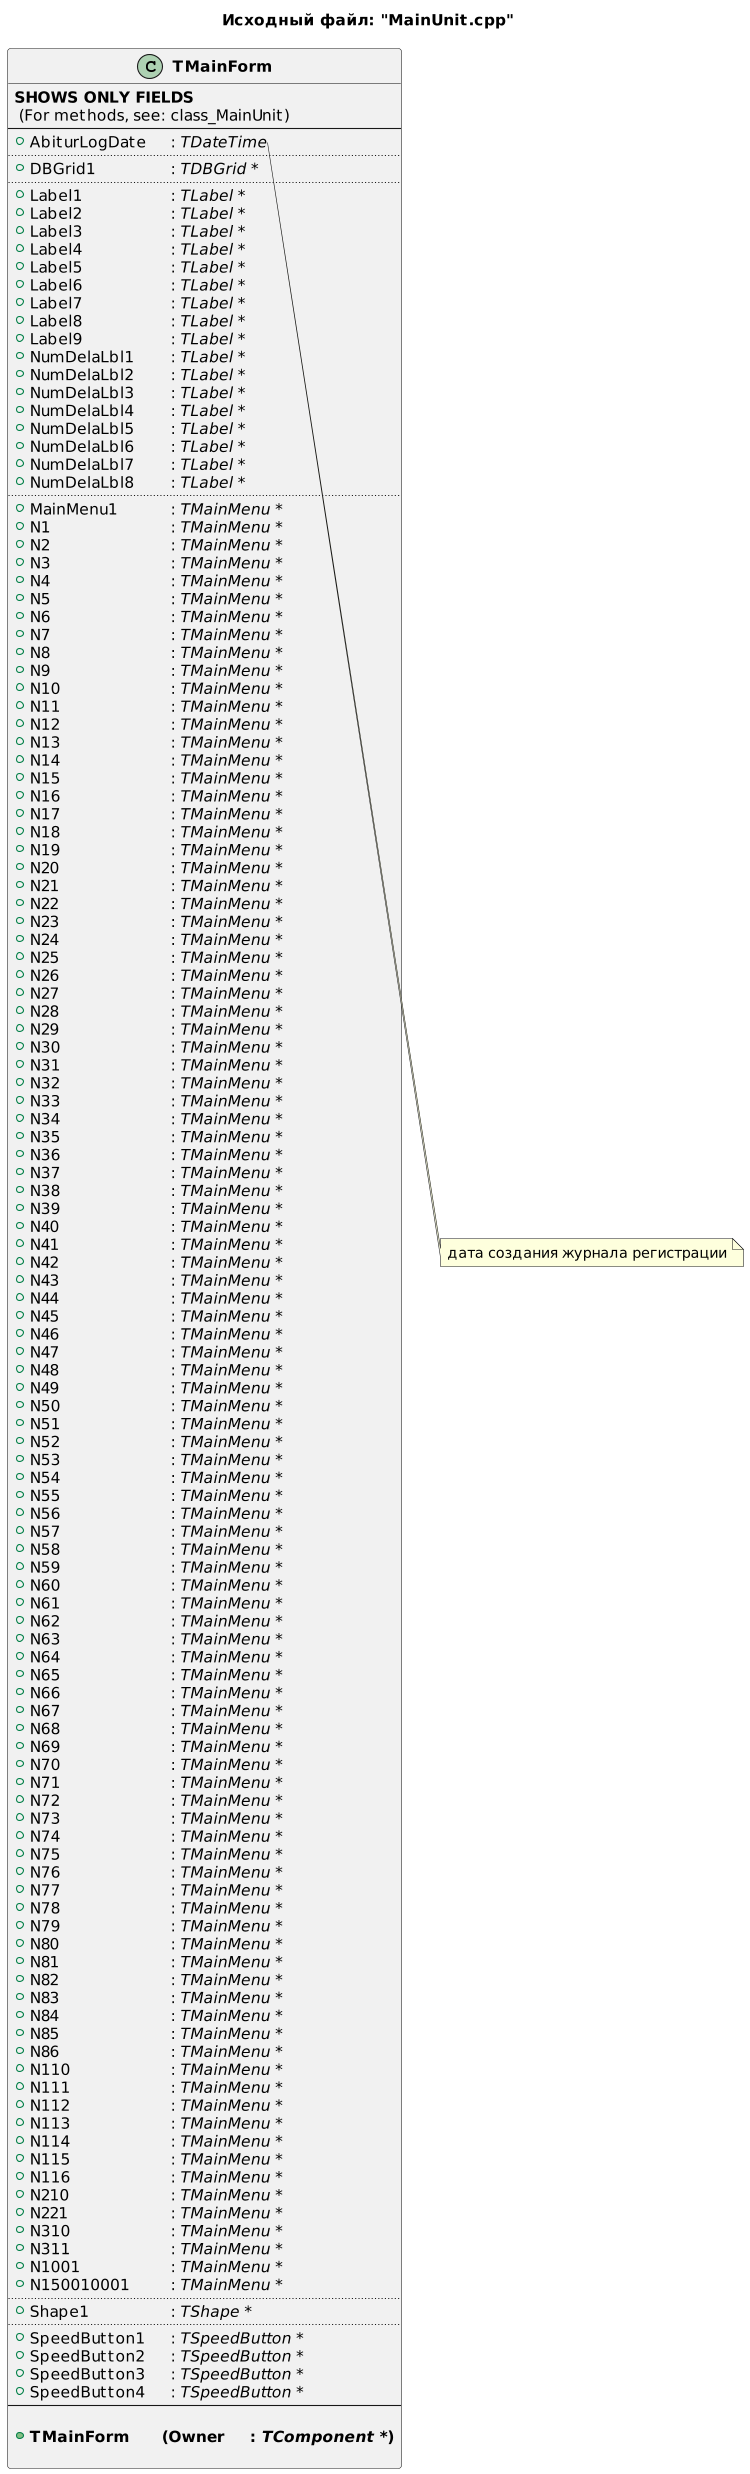

The diagram above was rendered by PlantUML. Its source (embedded in the PNG):
@startuml
title Исходный файл: "MainUnit.cpp"

scale 750 width

class "<b>TMainForm</b>"
{
    <b>SHOWS ONLY FIELDS</b>\n (For methods, see: class_MainUnit)
    --
    + AbiturLogDate \t: <i>TDateTime</i>
    ..
    + DBGrid1 \t\t: <i>TDBGrid *</i>
    ..
    + Label1 \t\t\t: <i>TLabel *</i>
    + Label2 \t\t\t: <i>TLabel *</i>
    + Label3 \t\t\t: <i>TLabel *</i>
    + Label4 \t\t\t: <i>TLabel *</i>
    + Label5 \t\t\t: <i>TLabel *</i>
    + Label6 \t\t\t: <i>TLabel *</i>
    + Label7 \t\t\t: <i>TLabel *</i>
    + Label8 \t\t\t: <i>TLabel *</i>
    + Label9 \t\t\t: <i>TLabel *</i>
    + NumDelaLbl1 \t: <i>TLabel *</i>
    + NumDelaLbl2 \t: <i>TLabel *</i>
    + NumDelaLbl3 \t: <i>TLabel *</i>
    + NumDelaLbl4 \t: <i>TLabel *</i>
    + NumDelaLbl5 \t: <i>TLabel *</i>
    + NumDelaLbl6 \t: <i>TLabel *</i>
    + NumDelaLbl7 \t: <i>TLabel *</i>
    + NumDelaLbl8 \t: <i>TLabel *</i>
    ..
    + MainMenu1 \t\t: <i>TMainMenu *</i>
    + N1 \t\t\t\t: <i>TMainMenu *</i>
    + N2 \t\t\t\t: <i>TMainMenu *</i>
    + N3 \t\t\t\t: <i>TMainMenu *</i>
    + N4 \t\t\t\t: <i>TMainMenu *</i>
    + N5 \t\t\t\t: <i>TMainMenu *</i>
    + N6 \t\t\t\t: <i>TMainMenu *</i>
    + N7 \t\t\t\t: <i>TMainMenu *</i>
    + N8 \t\t\t\t: <i>TMainMenu *</i>
    + N9 \t\t\t\t: <i>TMainMenu *</i>
    + N10 \t\t\t: <i>TMainMenu *</i>
    + N11 \t\t\t: <i>TMainMenu *</i>
    + N12 \t\t\t\t: <i>TMainMenu *</i>
    + N13 \t\t\t: <i>TMainMenu *</i>
    + N14 \t\t\t\t: <i>TMainMenu *</i>
    + N15 \t\t\t: <i>TMainMenu *</i>
    + N16 \t\t\t: <i>TMainMenu *</i>
    + N17 \t\t\t: <i>TMainMenu *</i>
    + N18 \t\t\t\t: <i>TMainMenu *</i>
    + N19 \t\t\t: <i>TMainMenu *</i>
    + N20 \t\t\t\t: <i>TMainMenu *</i>
    + N21 \t\t\t\t: <i>TMainMenu *</i>
    + N22 \t\t\t\t: <i>TMainMenu *</i>
    + N23 \t\t\t\t: <i>TMainMenu *</i>
    + N24 \t\t\t\t: <i>TMainMenu *</i>
    + N25 \t\t\t\t: <i>TMainMenu *</i>
    + N26 \t\t\t\t: <i>TMainMenu *</i>
    + N27 \t\t\t\t: <i>TMainMenu *</i>
    + N28 \t\t\t\t: <i>TMainMenu *</i>
    + N29 \t\t\t\t: <i>TMainMenu *</i>
    + N30 \t\t\t: <i>TMainMenu *</i>
    + N31 \t\t\t: <i>TMainMenu *</i>
    + N32 \t\t\t\t: <i>TMainMenu *</i>
    + N33 \t\t\t: <i>TMainMenu *</i>
    + N34 \t\t\t\t: <i>TMainMenu *</i>
    + N35 \t\t\t: <i>TMainMenu *</i>
    + N36 \t\t\t: <i>TMainMenu *</i>
    + N37 \t\t\t: <i>TMainMenu *</i>
    + N38 \t\t\t\t: <i>TMainMenu *</i>
    + N39 \t\t\t: <i>TMainMenu *</i>
    + N40 \t\t\t\t: <i>TMainMenu *</i>
    + N41 \t\t\t\t: <i>TMainMenu *</i>
    + N42 \t\t\t\t: <i>TMainMenu *</i>
    + N43 \t\t\t\t: <i>TMainMenu *</i>
    + N44 \t\t\t\t: <i>TMainMenu *</i>
    + N45 \t\t\t\t: <i>TMainMenu *</i>
    + N46 \t\t\t\t: <i>TMainMenu *</i>
    + N47 \t\t\t\t: <i>TMainMenu *</i>
    + N48 \t\t\t\t: <i>TMainMenu *</i>
    + N49 \t\t\t\t: <i>TMainMenu *</i>
    + N50 \t\t\t: <i>TMainMenu *</i>
    + N51 \t\t\t: <i>TMainMenu *</i>
    + N52 \t\t\t\t: <i>TMainMenu *</i>
    + N53 \t\t\t: <i>TMainMenu *</i>
    + N54 \t\t\t\t: <i>TMainMenu *</i>
    + N55 \t\t\t: <i>TMainMenu *</i>
    + N56 \t\t\t: <i>TMainMenu *</i>
    + N57 \t\t\t: <i>TMainMenu *</i>
    + N58 \t\t\t\t: <i>TMainMenu *</i>
    + N59 \t\t\t: <i>TMainMenu *</i>
    + N60 \t\t\t: <i>TMainMenu *</i>
    + N61 \t\t\t: <i>TMainMenu *</i>
    + N62 \t\t\t\t: <i>TMainMenu *</i>
    + N63 \t\t\t: <i>TMainMenu *</i>
    + N64 \t\t\t\t: <i>TMainMenu *</i>
    + N65 \t\t\t: <i>TMainMenu *</i>
    + N66 \t\t\t: <i>TMainMenu *</i>
    + N67 \t\t\t: <i>TMainMenu *</i>
    + N68 \t\t\t\t: <i>TMainMenu *</i>
    + N69 \t\t\t: <i>TMainMenu *</i>
    + N70 \t\t\t: <i>TMainMenu *</i>
    + N71 \t\t\t: <i>TMainMenu *</i>
    + N72 \t\t\t\t: <i>TMainMenu *</i>
    + N73 \t\t\t: <i>TMainMenu *</i>
    + N74 \t\t\t\t: <i>TMainMenu *</i>
    + N75 \t\t\t: <i>TMainMenu *</i>
    + N76 \t\t\t: <i>TMainMenu *</i>
    + N77 \t\t\t: <i>TMainMenu *</i>
    + N78 \t\t\t\t: <i>TMainMenu *</i>
    + N79 \t\t\t: <i>TMainMenu *</i>
    + N80 \t\t\t\t: <i>TMainMenu *</i>
    + N81 \t\t\t\t: <i>TMainMenu *</i>
    + N82 \t\t\t\t: <i>TMainMenu *</i>
    + N83 \t\t\t\t: <i>TMainMenu *</i>
    + N84 \t\t\t\t: <i>TMainMenu *</i>
    + N85 \t\t\t\t: <i>TMainMenu *</i>
    + N86 \t\t\t\t: <i>TMainMenu *</i>
    + N110 \t\t\t: <i>TMainMenu *</i>
    + N111 \t\t\t: <i>TMainMenu *</i>
    + N112 \t\t\t: <i>TMainMenu *</i>
    + N113 \t\t\t: <i>TMainMenu *</i>
    + N114 \t\t\t: <i>TMainMenu *</i>
    + N115 \t\t\t: <i>TMainMenu *</i>
    + N116 \t\t\t: <i>TMainMenu *</i>
    + N210 \t\t\t: <i>TMainMenu *</i>
    + N221 \t\t\t: <i>TMainMenu *</i>
    + N310 \t\t\t: <i>TMainMenu *</i>
    + N311 \t\t\t: <i>TMainMenu *</i>
    + N1001 \t\t\t: <i>TMainMenu *</i>
    + N150010001 \t\t: <i>TMainMenu *</i>
    ..
    + Shape1 \t\t\t: <i>TShape *</i>
    ..
    + SpeedButton1 \t: <i>TSpeedButton *</i>
    + SpeedButton2 \t: <i>TSpeedButton *</i>
    + SpeedButton3 \t: <i>TSpeedButton *</i>
    + SpeedButton4 \t: <i>TSpeedButton *</i>
    --
    
    + <b>TMainForm \t(Owner \t: <i>TComponent *</i>)</b>

}


note right of "<b>TMainForm</b>"::AbiturLogDate
дата создания журнала регистрации
end note
@enduml